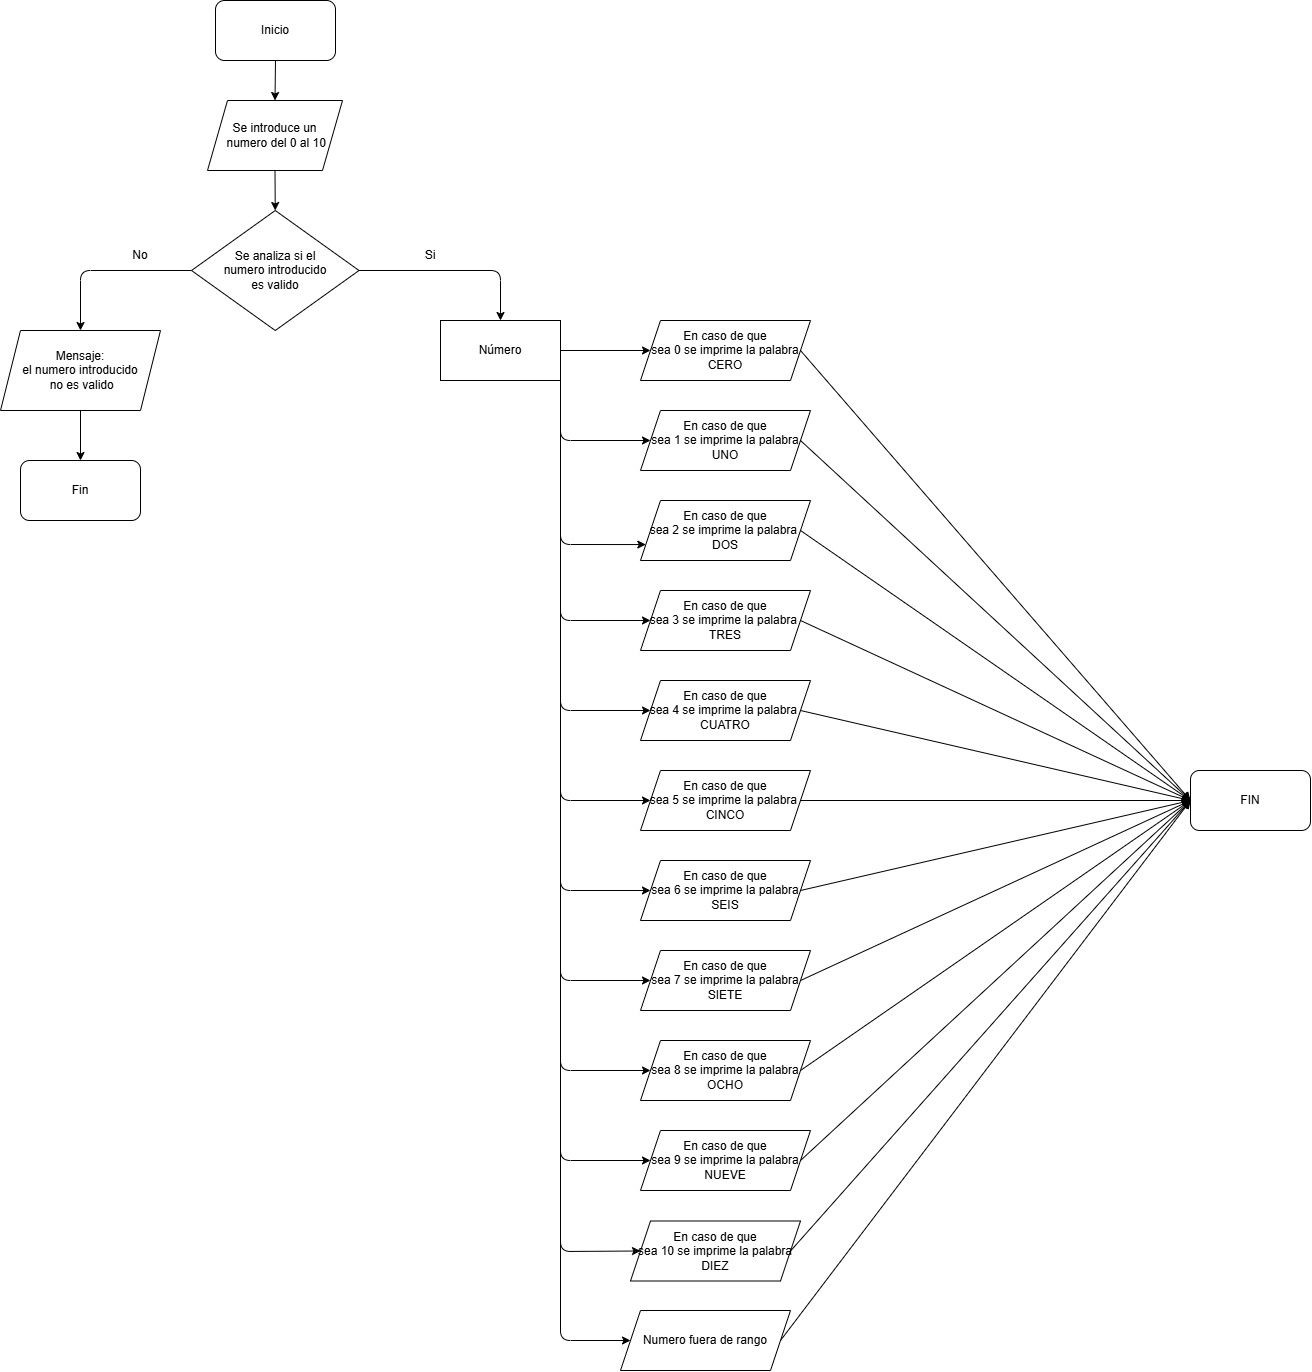

The diagram above was exported from draw.io. Its source (the exported page's mxGraphModel, read from the mxfile embedded in the PNG):
<mxGraphModel dx="2004" dy="1442" grid="1" gridSize="10" guides="1" tooltips="1" connect="1" arrows="1" fold="1" page="1" pageScale="1" pageWidth="1169" pageHeight="827" background="#ffffff" math="0" shadow="1">
  <root>
    <mxCell id="0" />
    <mxCell id="1" parent="0" />
    <mxCell id="13" style="edgeStyle=none;html=1;exitX=0.5;exitY=1;exitDx=0;exitDy=0;entryX=0.5;entryY=0;entryDx=0;entryDy=0;" parent="1" source="2" target="3" edge="1">
      <mxGeometry relative="1" as="geometry" />
    </mxCell>
    <mxCell id="2" value="Inicio" style="rounded=1;whiteSpace=wrap;html=1;" parent="1" vertex="1">
      <mxGeometry x="525" y="20" width="120" height="60" as="geometry" />
    </mxCell>
    <mxCell id="14" style="edgeStyle=none;html=1;exitX=0.5;exitY=1;exitDx=0;exitDy=0;entryX=0.5;entryY=0;entryDx=0;entryDy=0;" parent="1" source="3" target="4" edge="1">
      <mxGeometry relative="1" as="geometry" />
    </mxCell>
    <mxCell id="3" value="Se introduce un&lt;div&gt;&amp;nbsp;numero del 0 al 10&lt;/div&gt;" style="shape=parallelogram;perimeter=parallelogramPerimeter;whiteSpace=wrap;html=1;fixedSize=1;" parent="1" vertex="1">
      <mxGeometry x="517" y="120" width="135" height="70" as="geometry" />
    </mxCell>
    <mxCell id="15" style="edgeStyle=none;html=1;exitX=0;exitY=0.5;exitDx=0;exitDy=0;entryX=0.5;entryY=0;entryDx=0;entryDy=0;" parent="1" source="4" target="5" edge="1">
      <mxGeometry relative="1" as="geometry">
        <Array as="points">
          <mxPoint x="390" y="290" />
        </Array>
      </mxGeometry>
    </mxCell>
    <mxCell id="16" style="edgeStyle=none;html=1;exitX=1;exitY=0.5;exitDx=0;exitDy=0;entryX=0.5;entryY=0;entryDx=0;entryDy=0;" parent="1" source="4" edge="1">
      <mxGeometry relative="1" as="geometry">
        <Array as="points">
          <mxPoint x="810" y="290" />
        </Array>
        <mxPoint x="810" y="340" as="targetPoint" />
      </mxGeometry>
    </mxCell>
    <mxCell id="4" value="Se analiza si el&lt;div&gt;&amp;nbsp;numero introducido&amp;nbsp;&lt;/div&gt;&lt;div&gt;es valido&lt;/div&gt;" style="rhombus;whiteSpace=wrap;html=1;" parent="1" vertex="1">
      <mxGeometry x="501" y="230" width="167.5" height="120" as="geometry" />
    </mxCell>
    <mxCell id="18" style="edgeStyle=none;html=1;exitX=0.5;exitY=1;exitDx=0;exitDy=0;entryX=0.5;entryY=0;entryDx=0;entryDy=0;" parent="1" source="5" target="6" edge="1">
      <mxGeometry relative="1" as="geometry" />
    </mxCell>
    <mxCell id="5" value="Mensaje:&lt;div&gt;el numero introducido&lt;/div&gt;&lt;div&gt;&amp;nbsp;no es valido&lt;/div&gt;" style="shape=parallelogram;perimeter=parallelogramPerimeter;whiteSpace=wrap;html=1;fixedSize=1;" parent="1" vertex="1">
      <mxGeometry x="310" y="350" width="160" height="80" as="geometry" />
    </mxCell>
    <mxCell id="6" value="Fin" style="rounded=1;whiteSpace=wrap;html=1;" parent="1" vertex="1">
      <mxGeometry x="330" y="480" width="120" height="60" as="geometry" />
    </mxCell>
    <mxCell id="52" style="edgeStyle=none;html=1;exitX=1;exitY=0.5;exitDx=0;exitDy=0;entryX=0;entryY=0.5;entryDx=0;entryDy=0;" edge="1" parent="1" source="9" target="51">
      <mxGeometry relative="1" as="geometry" />
    </mxCell>
    <mxCell id="9" value="En caso de que&lt;div&gt;sea 0 se imprime la palabra CERO&lt;/div&gt;" style="shape=parallelogram;perimeter=parallelogramPerimeter;whiteSpace=wrap;html=1;fixedSize=1;" parent="1" vertex="1">
      <mxGeometry x="950" y="340" width="170" height="60" as="geometry" />
    </mxCell>
    <mxCell id="17" value="No" style="text;strokeColor=none;align=center;fillColor=none;html=1;verticalAlign=middle;whiteSpace=wrap;rounded=0;" parent="1" vertex="1">
      <mxGeometry x="420" y="260" width="60" height="30" as="geometry" />
    </mxCell>
    <mxCell id="19" value="Si" style="text;strokeColor=none;align=center;fillColor=none;html=1;verticalAlign=middle;whiteSpace=wrap;rounded=0;" parent="1" vertex="1">
      <mxGeometry x="710" y="260" width="60" height="30" as="geometry" />
    </mxCell>
    <mxCell id="55" style="edgeStyle=none;html=1;exitX=1;exitY=0.5;exitDx=0;exitDy=0;entryX=0;entryY=0.5;entryDx=0;entryDy=0;" edge="1" parent="1" source="27" target="51">
      <mxGeometry relative="1" as="geometry" />
    </mxCell>
    <mxCell id="27" value="En caso de que&lt;div&gt;sea 1 se imprime la palabra UNO&lt;/div&gt;" style="shape=parallelogram;perimeter=parallelogramPerimeter;whiteSpace=wrap;html=1;fixedSize=1;" vertex="1" parent="1">
      <mxGeometry x="950" y="430" width="170" height="60" as="geometry" />
    </mxCell>
    <mxCell id="56" style="edgeStyle=none;html=1;exitX=1;exitY=0.5;exitDx=0;exitDy=0;entryX=0;entryY=0.5;entryDx=0;entryDy=0;" edge="1" parent="1" source="28" target="51">
      <mxGeometry relative="1" as="geometry" />
    </mxCell>
    <mxCell id="28" value="En caso de que&lt;div&gt;sea 2 se imprime la palabra&amp;nbsp;&lt;/div&gt;&lt;div&gt;DOS&lt;/div&gt;" style="shape=parallelogram;perimeter=parallelogramPerimeter;whiteSpace=wrap;html=1;fixedSize=1;" vertex="1" parent="1">
      <mxGeometry x="950" y="520" width="170" height="60" as="geometry" />
    </mxCell>
    <mxCell id="57" style="edgeStyle=none;html=1;exitX=1;exitY=0.5;exitDx=0;exitDy=0;entryX=0;entryY=0.5;entryDx=0;entryDy=0;" edge="1" parent="1" source="29" target="51">
      <mxGeometry relative="1" as="geometry" />
    </mxCell>
    <mxCell id="29" value="En caso de que&lt;div&gt;sea 3 se imprime la palabra&amp;nbsp;&lt;/div&gt;&lt;div&gt;TRES&lt;/div&gt;" style="shape=parallelogram;perimeter=parallelogramPerimeter;whiteSpace=wrap;html=1;fixedSize=1;" vertex="1" parent="1">
      <mxGeometry x="950" y="610" width="170" height="60" as="geometry" />
    </mxCell>
    <mxCell id="58" style="edgeStyle=none;html=1;exitX=1;exitY=0.5;exitDx=0;exitDy=0;entryX=0;entryY=0.5;entryDx=0;entryDy=0;" edge="1" parent="1" source="30" target="51">
      <mxGeometry relative="1" as="geometry" />
    </mxCell>
    <mxCell id="30" value="En caso de que&lt;div&gt;sea 4 se imprime la palabra&amp;nbsp;&lt;/div&gt;&lt;div&gt;CUATRO&lt;/div&gt;" style="shape=parallelogram;perimeter=parallelogramPerimeter;whiteSpace=wrap;html=1;fixedSize=1;" vertex="1" parent="1">
      <mxGeometry x="950" y="700" width="170" height="60" as="geometry" />
    </mxCell>
    <mxCell id="59" style="edgeStyle=none;html=1;exitX=1;exitY=0.5;exitDx=0;exitDy=0;entryX=0;entryY=0.5;entryDx=0;entryDy=0;" edge="1" parent="1" source="31" target="51">
      <mxGeometry relative="1" as="geometry" />
    </mxCell>
    <mxCell id="31" value="En caso de que&lt;div&gt;sea 5 se imprime la palabra&amp;nbsp;&lt;/div&gt;&lt;div&gt;CINCO&lt;/div&gt;" style="shape=parallelogram;perimeter=parallelogramPerimeter;whiteSpace=wrap;html=1;fixedSize=1;" vertex="1" parent="1">
      <mxGeometry x="950" y="790" width="170" height="60" as="geometry" />
    </mxCell>
    <mxCell id="60" style="edgeStyle=none;html=1;exitX=1;exitY=0.5;exitDx=0;exitDy=0;entryX=0;entryY=0.5;entryDx=0;entryDy=0;" edge="1" parent="1" source="32" target="51">
      <mxGeometry relative="1" as="geometry" />
    </mxCell>
    <mxCell id="32" value="En caso de que&lt;div&gt;sea 6 se imprime la palabra&lt;/div&gt;&lt;div&gt;SEIS&lt;/div&gt;" style="shape=parallelogram;perimeter=parallelogramPerimeter;whiteSpace=wrap;html=1;fixedSize=1;" vertex="1" parent="1">
      <mxGeometry x="950" y="880" width="170" height="60" as="geometry" />
    </mxCell>
    <mxCell id="61" style="edgeStyle=none;html=1;exitX=1;exitY=0.5;exitDx=0;exitDy=0;entryX=0;entryY=0.5;entryDx=0;entryDy=0;" edge="1" parent="1" source="33" target="51">
      <mxGeometry relative="1" as="geometry" />
    </mxCell>
    <mxCell id="33" value="En caso de que&lt;div&gt;sea 7 se imprime la palabra SIETE&lt;/div&gt;" style="shape=parallelogram;perimeter=parallelogramPerimeter;whiteSpace=wrap;html=1;fixedSize=1;" vertex="1" parent="1">
      <mxGeometry x="950" y="970" width="170" height="60" as="geometry" />
    </mxCell>
    <mxCell id="62" style="edgeStyle=none;html=1;exitX=1;exitY=0.5;exitDx=0;exitDy=0;entryX=0;entryY=0.5;entryDx=0;entryDy=0;entryPerimeter=0;" edge="1" parent="1" source="34" target="51">
      <mxGeometry relative="1" as="geometry" />
    </mxCell>
    <mxCell id="34" value="En caso de que&lt;div&gt;sea 8 se imprime la palabra OCHO&lt;/div&gt;" style="shape=parallelogram;perimeter=parallelogramPerimeter;whiteSpace=wrap;html=1;fixedSize=1;" vertex="1" parent="1">
      <mxGeometry x="950" y="1060" width="170" height="60" as="geometry" />
    </mxCell>
    <mxCell id="63" style="edgeStyle=none;html=1;exitX=1;exitY=0.5;exitDx=0;exitDy=0;entryX=0;entryY=0.5;entryDx=0;entryDy=0;" edge="1" parent="1" source="35" target="51">
      <mxGeometry relative="1" as="geometry" />
    </mxCell>
    <mxCell id="35" value="En caso de que&lt;div&gt;sea 9 se imprime la palabra&lt;/div&gt;&lt;div&gt;NUEVE&lt;/div&gt;" style="shape=parallelogram;perimeter=parallelogramPerimeter;whiteSpace=wrap;html=1;fixedSize=1;" vertex="1" parent="1">
      <mxGeometry x="950" y="1150" width="170" height="60" as="geometry" />
    </mxCell>
    <mxCell id="64" style="edgeStyle=none;html=1;exitX=1;exitY=0.5;exitDx=0;exitDy=0;entryX=0;entryY=0.5;entryDx=0;entryDy=0;" edge="1" parent="1" source="36" target="51">
      <mxGeometry relative="1" as="geometry" />
    </mxCell>
    <mxCell id="36" value="En caso de que&lt;div&gt;sea 10 se imprime la palabra&lt;/div&gt;&lt;div&gt;DIEZ&lt;/div&gt;" style="shape=parallelogram;perimeter=parallelogramPerimeter;whiteSpace=wrap;html=1;fixedSize=1;" vertex="1" parent="1">
      <mxGeometry x="940" y="1240.5" width="170" height="60" as="geometry" />
    </mxCell>
    <mxCell id="65" style="edgeStyle=none;html=1;exitX=1;exitY=0.5;exitDx=0;exitDy=0;entryX=0;entryY=0.5;entryDx=0;entryDy=0;" edge="1" parent="1" source="37" target="51">
      <mxGeometry relative="1" as="geometry" />
    </mxCell>
    <mxCell id="37" value="Numero fuera de rango" style="shape=parallelogram;perimeter=parallelogramPerimeter;whiteSpace=wrap;html=1;fixedSize=1;" vertex="1" parent="1">
      <mxGeometry x="930" y="1330" width="170" height="60" as="geometry" />
    </mxCell>
    <mxCell id="39" style="edgeStyle=none;html=1;exitX=1;exitY=0.5;exitDx=0;exitDy=0;entryX=0;entryY=0.5;entryDx=0;entryDy=0;" edge="1" parent="1" source="38" target="9">
      <mxGeometry relative="1" as="geometry" />
    </mxCell>
    <mxCell id="40" style="edgeStyle=none;html=1;exitX=1;exitY=0.5;exitDx=0;exitDy=0;entryX=0;entryY=0.5;entryDx=0;entryDy=0;" edge="1" parent="1" source="38" target="27">
      <mxGeometry relative="1" as="geometry">
        <Array as="points">
          <mxPoint x="870" y="460" />
        </Array>
      </mxGeometry>
    </mxCell>
    <mxCell id="41" style="edgeStyle=none;html=1;exitX=1;exitY=0.5;exitDx=0;exitDy=0;entryX=0;entryY=0.75;entryDx=0;entryDy=0;" edge="1" parent="1" source="38" target="28">
      <mxGeometry relative="1" as="geometry">
        <Array as="points">
          <mxPoint x="870" y="564" />
        </Array>
      </mxGeometry>
    </mxCell>
    <mxCell id="42" style="edgeStyle=none;html=1;exitX=1;exitY=0.5;exitDx=0;exitDy=0;entryX=0;entryY=0.5;entryDx=0;entryDy=0;" edge="1" parent="1" source="38" target="29">
      <mxGeometry relative="1" as="geometry">
        <Array as="points">
          <mxPoint x="870" y="640" />
        </Array>
      </mxGeometry>
    </mxCell>
    <mxCell id="43" style="edgeStyle=none;html=1;exitX=1;exitY=0.5;exitDx=0;exitDy=0;entryX=0;entryY=0.5;entryDx=0;entryDy=0;" edge="1" parent="1" source="38" target="30">
      <mxGeometry relative="1" as="geometry">
        <Array as="points">
          <mxPoint x="870" y="730" />
        </Array>
      </mxGeometry>
    </mxCell>
    <mxCell id="44" style="edgeStyle=none;html=1;exitX=1;exitY=0.5;exitDx=0;exitDy=0;entryX=0;entryY=0.5;entryDx=0;entryDy=0;" edge="1" parent="1" source="38" target="31">
      <mxGeometry relative="1" as="geometry">
        <Array as="points">
          <mxPoint x="870" y="820" />
        </Array>
      </mxGeometry>
    </mxCell>
    <mxCell id="45" style="edgeStyle=none;html=1;exitX=1;exitY=0.5;exitDx=0;exitDy=0;entryX=0;entryY=0.5;entryDx=0;entryDy=0;" edge="1" parent="1" source="38" target="32">
      <mxGeometry relative="1" as="geometry">
        <Array as="points">
          <mxPoint x="870" y="910" />
        </Array>
      </mxGeometry>
    </mxCell>
    <mxCell id="46" style="edgeStyle=none;html=1;exitX=1;exitY=0.5;exitDx=0;exitDy=0;entryX=0;entryY=0.5;entryDx=0;entryDy=0;" edge="1" parent="1" source="38" target="33">
      <mxGeometry relative="1" as="geometry">
        <Array as="points">
          <mxPoint x="870" y="1000" />
        </Array>
      </mxGeometry>
    </mxCell>
    <mxCell id="47" style="edgeStyle=none;html=1;exitX=1;exitY=0.5;exitDx=0;exitDy=0;entryX=0;entryY=0.5;entryDx=0;entryDy=0;" edge="1" parent="1" source="38" target="34">
      <mxGeometry relative="1" as="geometry">
        <Array as="points">
          <mxPoint x="870" y="1090" />
        </Array>
      </mxGeometry>
    </mxCell>
    <mxCell id="48" style="edgeStyle=none;html=1;exitX=1;exitY=0.5;exitDx=0;exitDy=0;entryX=0;entryY=0.5;entryDx=0;entryDy=0;" edge="1" parent="1" source="38" target="35">
      <mxGeometry relative="1" as="geometry">
        <Array as="points">
          <mxPoint x="870" y="1180" />
        </Array>
      </mxGeometry>
    </mxCell>
    <mxCell id="49" style="edgeStyle=none;html=1;exitX=1;exitY=0.5;exitDx=0;exitDy=0;entryX=0;entryY=0.5;entryDx=0;entryDy=0;" edge="1" parent="1" source="38" target="36">
      <mxGeometry relative="1" as="geometry">
        <Array as="points">
          <mxPoint x="870" y="1271" />
        </Array>
      </mxGeometry>
    </mxCell>
    <mxCell id="50" style="edgeStyle=none;html=1;exitX=1;exitY=0.5;exitDx=0;exitDy=0;entryX=0;entryY=0.5;entryDx=0;entryDy=0;" edge="1" parent="1" source="38" target="37">
      <mxGeometry relative="1" as="geometry">
        <Array as="points">
          <mxPoint x="870" y="1360" />
        </Array>
      </mxGeometry>
    </mxCell>
    <mxCell id="38" value="&lt;span style=&quot;color: rgb(0, 0, 0);&quot;&gt;Número&lt;/span&gt;" style="whiteSpace=wrap;html=1;" vertex="1" parent="1">
      <mxGeometry x="750" y="340" width="120" height="60" as="geometry" />
    </mxCell>
    <mxCell id="51" value="FIN" style="rounded=1;whiteSpace=wrap;html=1;" vertex="1" parent="1">
      <mxGeometry x="1500" y="790" width="120" height="60" as="geometry" />
    </mxCell>
  </root>
</mxGraphModel>